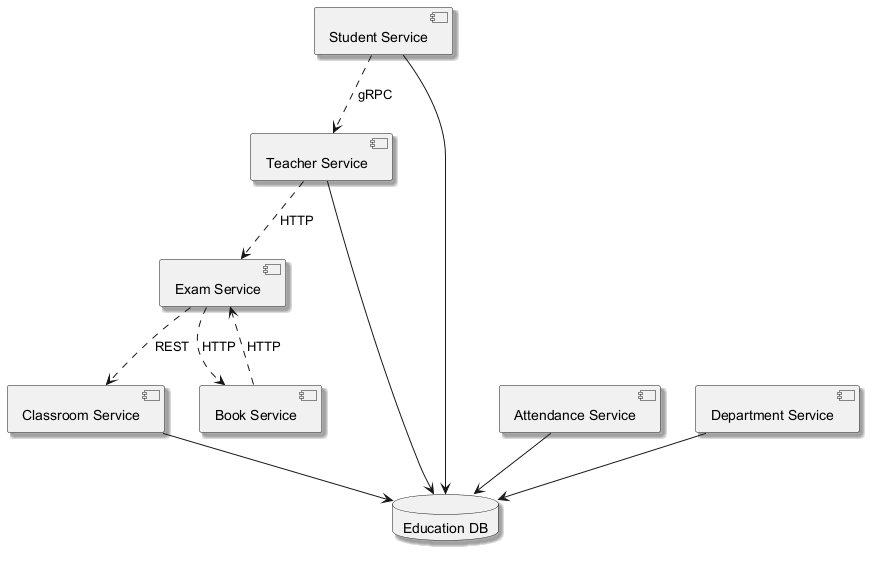

The diagram above was rendered by PlantUML. Its source (embedded in the PNG):
@startuml
skinparam backgroundColor #FFFFFF
skinparam classBackgroundColor #F3E5F5
skinparam classBorderColor #6A1B9A
skinparam shadowing true
component "Classroom Service" as C_ClassroomService
component "Exam Service" as C_ExamService
component "Student Service" as C_StudentService
component "Teacher Service" as C_TeacherService
component "Attendance Service" as C_AttendanceService
component "Department Service" as C_DepartmentService
component "Book Service" as C_BookService
database "Education DB" as DB_education
C_ClassroomService --> DB_education
C_StudentService --> DB_education
C_TeacherService --> DB_education
C_AttendanceService --> DB_education
C_DepartmentService --> DB_education
C_ExamService ..> C_BookService : HTTP
C_StudentService ..> C_TeacherService : gRPC
C_BookService ..> C_ExamService : HTTP
C_ExamService ..> C_ClassroomService : REST
C_TeacherService ..> C_ExamService : HTTP
@enduml